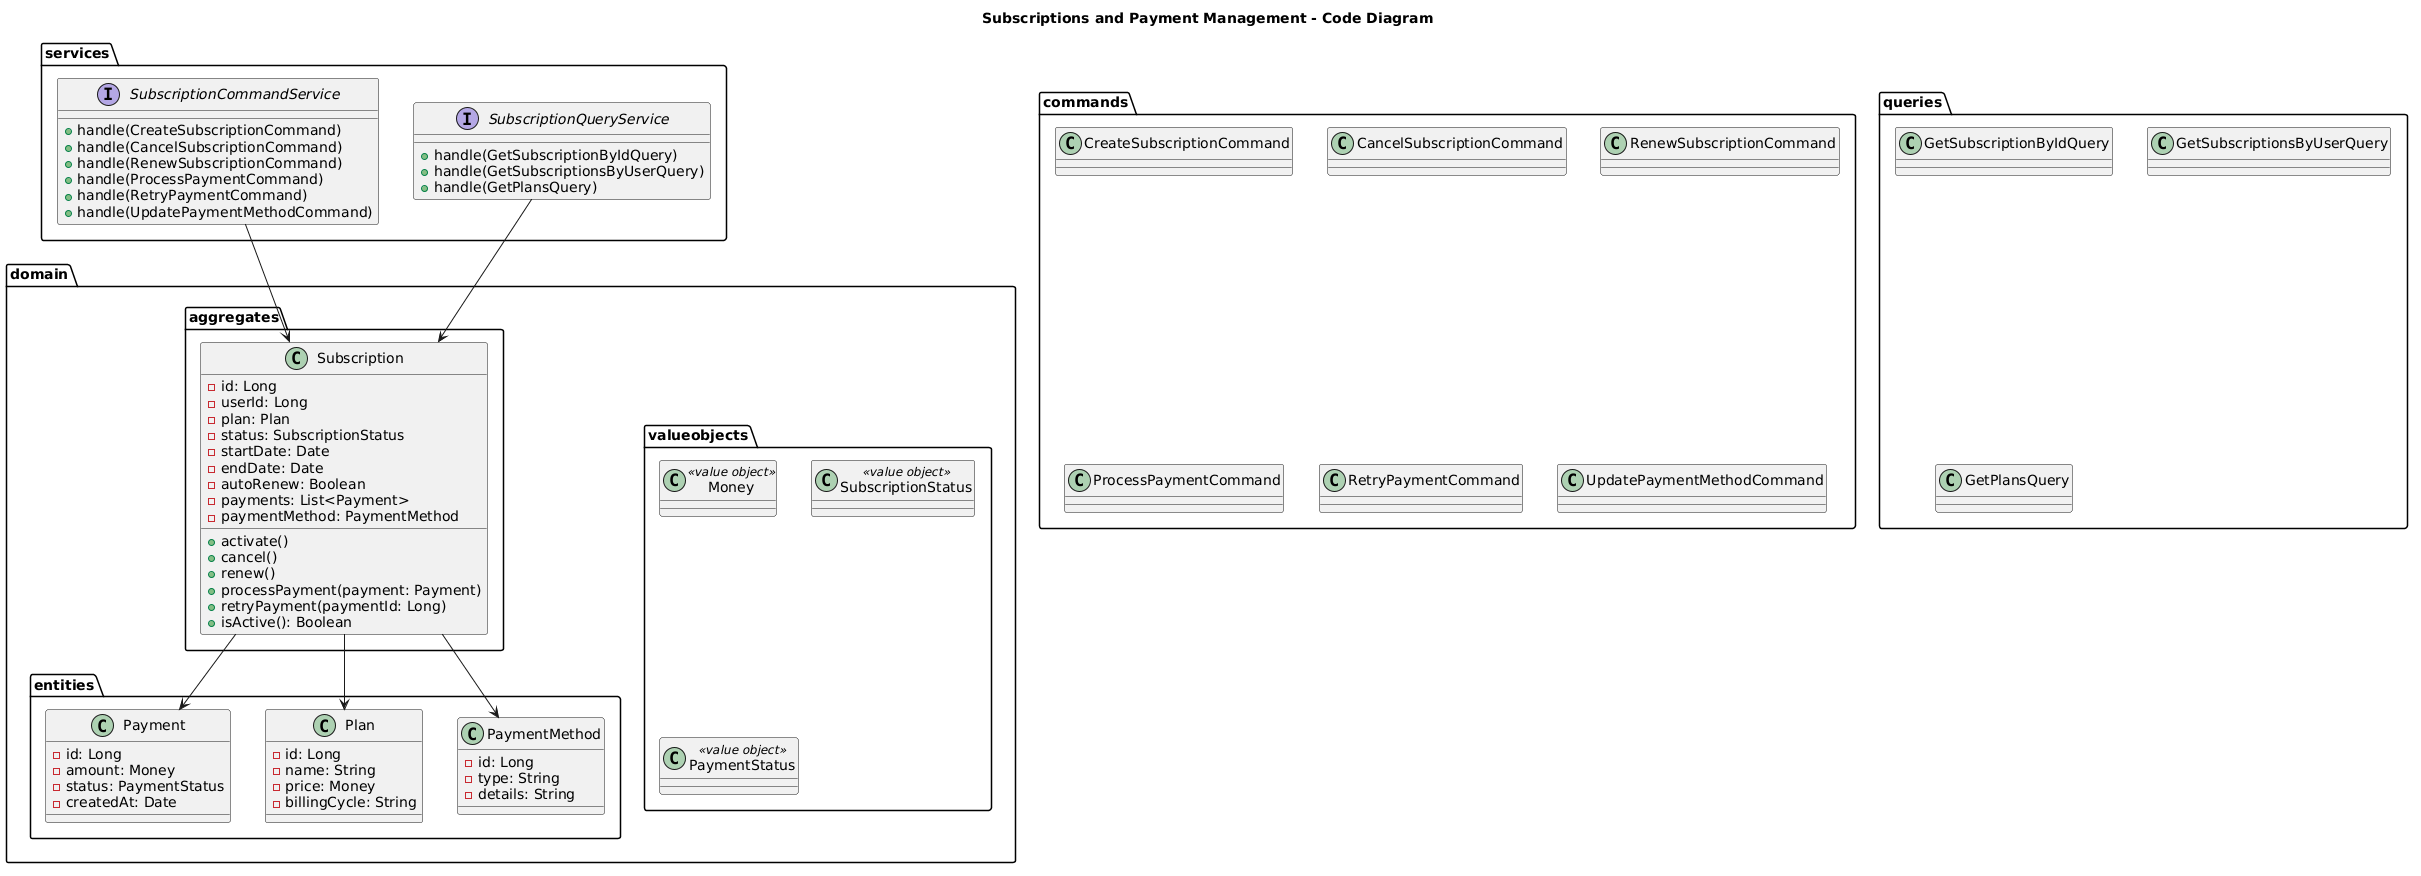

The diagram above was rendered by PlantUML. Its source (embedded in the PNG):
@startuml
title Subscriptions and Payment Management - Code Diagram

package "domain" {

  package "aggregates" {
    class Subscription {
      - id: Long
      - userId: Long
      - plan: Plan
      - status: SubscriptionStatus
      - startDate: Date
      - endDate: Date
      - autoRenew: Boolean
      - payments: List<Payment>
      - paymentMethod: PaymentMethod

      + activate()
      + cancel()
      + renew()
      + processPayment(payment: Payment)
      + retryPayment(paymentId: Long)
      + isActive(): Boolean
    }
  }

  package "entities" {

    class Payment {
      - id: Long
      - amount: Money
      - status: PaymentStatus
      - createdAt: Date
    }

    class Plan {
      - id: Long
      - name: String
      - price: Money
      - billingCycle: String
    }

    class PaymentMethod {
      - id: Long
      - type: String
      - details: String
    }

  }

  package "valueobjects" {
    class Money <<value object>>
    class SubscriptionStatus <<value object>>
    class PaymentStatus <<value object>>
  }

  Subscription --> Payment
  Subscription --> Plan
  Subscription --> PaymentMethod
}

package "commands" {
  class CreateSubscriptionCommand
  class CancelSubscriptionCommand
  class RenewSubscriptionCommand
  class ProcessPaymentCommand
  class RetryPaymentCommand
  class UpdatePaymentMethodCommand
}

package "queries" {
  class GetSubscriptionByIdQuery
  class GetSubscriptionsByUserQuery
  class GetPlansQuery
}

package "services" {

  interface SubscriptionCommandService {
    + handle(CreateSubscriptionCommand)
    + handle(CancelSubscriptionCommand)
    + handle(RenewSubscriptionCommand)
    + handle(ProcessPaymentCommand)
    + handle(RetryPaymentCommand)
    + handle(UpdatePaymentMethodCommand)
  }

  interface SubscriptionQueryService {
    + handle(GetSubscriptionByIdQuery)
    + handle(GetSubscriptionsByUserQuery)
    + handle(GetPlansQuery)
  }

}

SubscriptionCommandService --> Subscription
SubscriptionQueryService --> Subscription
@enduml